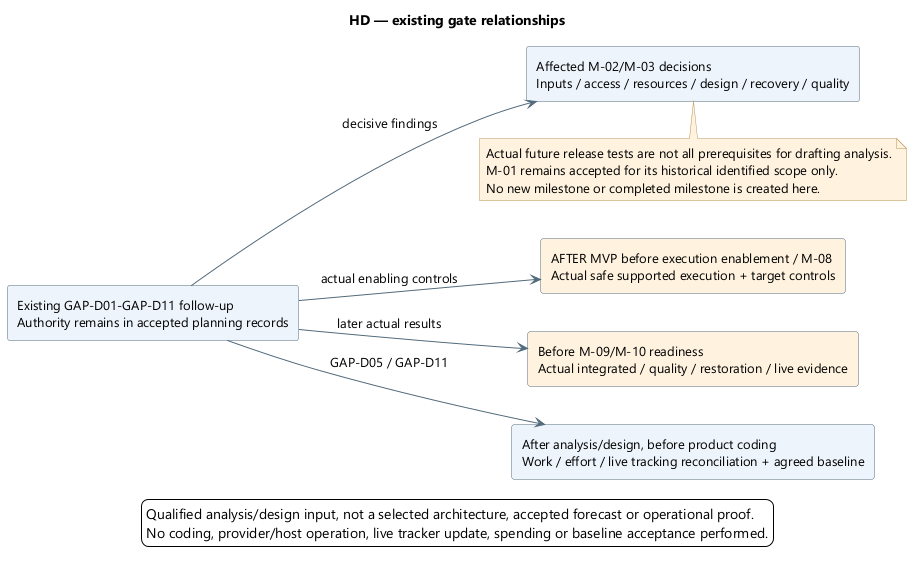

The diagram above was rendered by PlantUML. Its source (embedded in the PNG):
@startuml
' OWNER-MVP-2026-11-04 review: MVP core / cross-cutting. Core presentation/application/files or shared authority/recovery invariant remains applicable.
skinparam backgroundColor white
skinparam defaultFontName Segoe UI
skinparam defaultFontSize 13
skinparam shadowing false
skinparam ArrowColor #526B7B
skinparam rectangleBackgroundColor #EDF4FB
skinparam rectangleBorderColor #526B7B
skinparam noteBackgroundColor #FFF3DF
skinparam noteBorderColor #B99557
skinparam nodesep 38
skinparam ranksep 42
title HD — existing gate relationships
left to right direction
rectangle "Existing GAP-D01-GAP-D11 follow-up\nAuthority remains in accepted planning records" as Gaps
rectangle "Affected M-02/M-03 decisions\nInputs / access / resources / design / recovery / quality" as Design
rectangle "AFTER MVP before execution enablement / M-08\nActual safe supported execution + target controls" as Execution #FFF3DF
rectangle "Before M-09/M-10 readiness\nActual integrated / quality / restoration / live evidence" as Release #FFF3DF
rectangle "After analysis/design, before product coding\nWork / effort / live tracking reconciliation + agreed baseline" as Coding
Gaps --> Design : decisive findings
Gaps --> Execution : actual enabling controls
Gaps --> Release : later actual results
Gaps --> Coding : GAP-D05 / GAP-D11
note bottom of Design
Actual future release tests are not all prerequisites for drafting analysis.
M-01 remains accepted for its historical identified scope only.
No new milestone or completed milestone is created here.
end note

legend bottom
Qualified analysis/design input, not a selected architecture, accepted forecast or operational proof.
No coding, provider/host operation, live tracker update, spending or baseline acceptance performed.
endlegend
@enduml